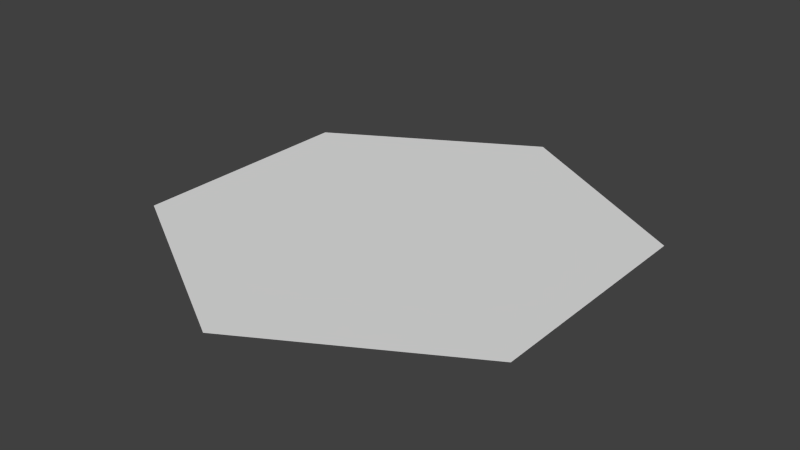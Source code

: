 # Source: HexagonFlat.blend  (saved by Blender 2.77.0; exported with 4.5.12 LTS)
import bpy
from mathutils import Matrix  # noqa: F401  (used for matrix-valued properties, if any)

bpy.ops.wm.read_factory_settings(use_empty=True)
scene = bpy.context.scene
scene.name = 'Scene'

# ---- collections
col_collection_1 = bpy.data.collections.new('Collection 1'); scene.collection.children.link(col_collection_1)

# ---- world
world_world = bpy.data.worlds.new('World'); scene.world = world_world
world_world.color = (0.05088, 0.05088, 0.05088)
world_world.use_sun_shadow = False
world_world.sun_shadow_jitter_overblur = 0.0
world_world.cycles.sampling_method = 'NONE'
world_world.cycles.sample_map_resolution = 256

# ---- meshes
me_cylinder = bpy.data.meshes.new('Cylinder')
me_cylinder.from_pydata([(0.0, 0.5, 0.03931), (0.433, 0.25, 0.03931), (0.433, -0.25, 0.03931), (-4.371e-08, -0.5, 0.03931), (-0.433, -0.25, 0.03931), (-0.433, 0.25, 0.03931)], [], [(1, 0, 5, 4, 3, 2)])
_uv = me_cylinder.uv_layers.new(name='UVMap')
_uv.uv.foreach_set('vector', [0.901, 0.7315, 0.5, 0.963, 0.09905, 0.7315, 0.09905, 0.2685, 0.5, 0.03702, 0.901, 0.2685])
me_cylinder.use_remesh_preserve_volume = False
me_cylinder.use_remesh_preserve_attributes = False
me_cylinder.use_mirror_vertex_groups = False
me_cylinder.update()

# ---- objects
ob_cylinder = bpy.data.objects.new('Cylinder', me_cylinder)

# ---- transforms, parenting, visibility, modifiers, constraints
ob_cylinder.location = (0.0, 0.0, 0.0)
ob_cylinder.lineart.crease_threshold = 0.0

# ---- collection membership
col_collection_1.objects.link(ob_cylinder)

# ---- scene / render settings (as saved in the file)
scene.frame_start = 1; scene.frame_end = 250; scene.frame_set(1)
scene.render.engine = 'BLENDER_EEVEE_NEXT'
scene.render.resolution_percentage = 50
scene.render.dither_intensity = 0.0
scene.cycles.use_denoising = False
scene.cycles.samples = 10
scene.cycles.sampling_pattern = 'TABULATED_SOBOL'
scene.cycles.light_sampling_threshold = 0.0
scene.cycles.use_adaptive_sampling = False
scene.cycles.use_light_tree = False
scene.cycles.blur_glossy = 0.0
scene.cycles.pixel_filter_type = 'GAUSSIAN'
scene.cycles.sample_clamp_indirect = 0.0
scene.view_settings.view_transform = 'Standard'
bpy.context.view_layer.update()

# ---- added for rendering (the .blend has no active camera and no usable light): camera, sun
cam_auto = bpy.data.cameras.new('AutoCamera')
cam_auto.lens = 50.0
cam_auto.sensor_width = 36.0
cam_auto.clip_end = 1000.0
ob_auto_camera = bpy.data.objects.new('AutoCamera', cam_auto)
scene.collection.objects.link(ob_auto_camera)
ob_auto_camera.location = (1.22396, -1.46875, 1.01848)
ob_auto_camera.rotation_euler = (1.09748, -7.21219e-08, 0.694738)
scene.camera = ob_auto_camera
light_auto_sun = bpy.data.lights.new('AutoSun', 'SUN')
light_auto_sun.energy = 3.0
light_auto_sun.angle = 0.0523599
ob_auto_sun = bpy.data.objects.new('AutoSun', light_auto_sun)
scene.collection.objects.link(ob_auto_sun)
ob_auto_sun.rotation_euler = (0.872665, 0.174533, 0.523599)
bpy.context.view_layer.update()
